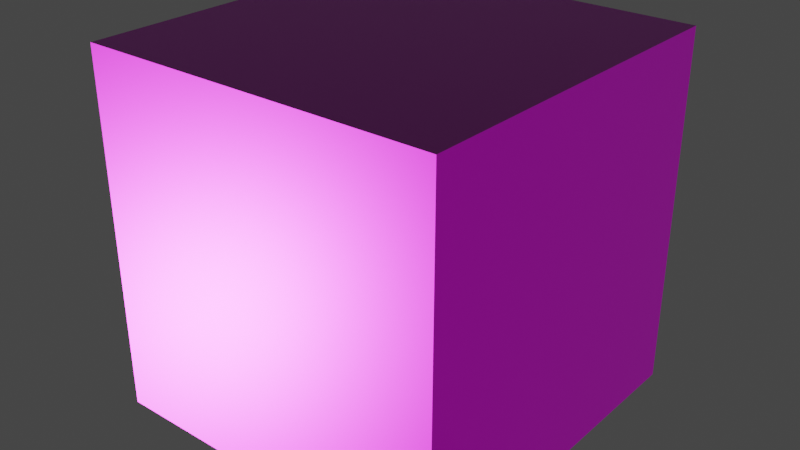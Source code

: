 # Source: Metal029_1K-JPG.blend  (saved by Blender 5.1.30; exported with 4.5.12 LTS)
import bpy
from mathutils import Matrix  # noqa: F401  (used for matrix-valued properties, if any)

bpy.ops.wm.read_factory_settings(use_empty=True)
scene = bpy.context.scene
scene.name = 'Scene'

# ---- images (referenced by path relative to the original .blend; pixels are not part of the script)
import os
ASSET_DIR = os.environ.get("B2B_ASSET_DIR", "")  # directory of the original .blend (textures are referenced by path, not embedded)
HERE = os.path.dirname(os.path.abspath(__file__))  # packed textures are extracted next to this script under _unpacked/

def load_image(name, relpath, width, height, colorspace="sRGB"):
    """Load a texture the original file referenced (path relative to the .blend, or extracted next to this script)."""
    p = next((c for c in (os.path.join(HERE, relpath), os.path.join(ASSET_DIR, relpath)) if relpath and os.path.exists(c)), "")
    if p:
        img = bpy.data.images.load(p, check_existing=True)
        img.name = name
    else:  # same state as the original file: an image datablock whose file is absent (Cycles renders it pink)
        img = bpy.data.images.new(name, width, height)
        img.source = "FILE"
        img.filepath = "//" + (relpath or name)
    img.colorspace_settings.name = colorspace
    return img
img_metal029_1k_jpg_color_jpg_002 = load_image('Metal029_1K-JPG_Color.jpg.002', 'Metal029_1K-JPG_Color.jpg', 1024, 1024, 'sRGB')
img_metal029_1k_jpg_roughness_jpg_001 = load_image('Metal029_1K-JPG_Roughness.jpg.001', 'Metal029_1K-JPG_Roughness.jpg', 1024, 1024, 'Non-Color')
img_metal029_1k_jpg_metalness_jpg_001 = load_image('Metal029_1K-JPG_Metalness.jpg.001', 'Metal029_1K-JPG_Metalness.jpg', 1024, 1024, 'Non-Color')
img_metal029_1k_jpg_normalgl_jpg = load_image('Metal029_1K-JPG_NormalGL.jpg', 'Metal029_1K-JPG_NormalGL.jpg', 1024, 1024, 'Non-Color')

# ---- materials (node trees are filled in below, after node groups)
mat_metal029_1k_jpg_normal = bpy.data.materials.new('Metal029_1K-JPG_NORMAL')
mat_metal029_1k_jpg_normal.use_backface_culling_lightprobe_volume = False

# ---- material node trees
mat_metal029_1k_jpg_normal.use_nodes = True; mat_metal029_1k_jpg_normal.node_tree.nodes.clear()
_N = mat_metal029_1k_jpg_normal.node_tree.nodes; _L = mat_metal029_1k_jpg_normal.node_tree.links
n0 = _N.new('ShaderNodeOutputMaterial'); n0.name = 'Material Output'; n0.location = (350, 0)
n1 = _N.new('ShaderNodeBsdfPrincipled'); n1.name = 'Principled BSDF'; n1.location = (0, 0)
n2 = _N.new('ShaderNodeTexImage'); n2.name = 'Image Texture'; n2.location = (-700, 0)
n2.image = img_metal029_1k_jpg_color_jpg_002
n3 = _N.new('ShaderNodeTexImage'); n3.name = 'Image Texture.001'; n3.location = (-700, -300)
n3.image = img_metal029_1k_jpg_roughness_jpg_001
n4 = _N.new('ShaderNodeTexImage'); n4.name = 'Image Texture.002'; n4.location = (-700, -600)
n4.image = img_metal029_1k_jpg_metalness_jpg_001
n5 = _N.new('ShaderNodeTexImage'); n5.name = 'Image Texture.003'; n5.location = (-700, -900)
n5.image = img_metal029_1k_jpg_normalgl_jpg
n6 = _N.new('ShaderNodeNormalMap'); n6.name = 'Normal Map'; n6.location = (-350, -900)
n7 = _N.new('ShaderNodeTexCoord'); n7.name = 'Texture Coordinate'; n7.location = (-2000, 0)
n8 = _N.new('ShaderNodeMapping'); n8.name = 'Mapping'; n8.location = (-1500, 0)
n8.vector_type = 'TEXTURE'
_L.new(n1.outputs[0], n0.inputs[0])
_L.new(n2.outputs[0], n1.inputs[0])
_L.new(n3.outputs[0], n1.inputs[2])
_L.new(n4.outputs[0], n1.inputs[1])
_L.new(n5.outputs[0], n6.inputs[1])
_L.new(n6.outputs[0], n1.inputs[5])
_L.new(n7.outputs[2], n8.inputs[0])
_L.new(n8.outputs[0], n2.inputs[0])
_L.new(n8.outputs[0], n3.inputs[0])
_L.new(n8.outputs[0], n4.inputs[0])
_L.new(n8.outputs[0], n5.inputs[0])
n0.is_active_output = True

# ---- world
world_world = bpy.data.worlds.new('World'); scene.world = world_world
world_world.use_nodes = True; world_world.node_tree.nodes.clear()
_N = world_world.node_tree.nodes; _L = world_world.node_tree.links
n0 = _N.new('ShaderNodeOutputWorld'); n0.name = 'World Output'; n0.location = (300, 300)
n1 = _N.new('ShaderNodeBackground'); n1.name = 'Background'; n1.location = (10, 300)
n1.inputs[0].default_value = (0.05088, 0.05088, 0.05088, 1.0)
_L.new(n1.outputs[0], n0.inputs[0])
n0.is_active_output = True
world_world.color = (0.05088, 0.05088, 0.05088)
world_world.use_sun_shadow = False
world_world.sun_shadow_jitter_overblur = 0.0

# ---- meshes
me_cube = bpy.data.meshes.new('Cube')
me_cube.from_pydata([(-1.0, -1.0, -1.0), (-1.0, -1.0, 1.0), (-1.0, 1.0, -1.0), (-1.0, 1.0, 1.0), (1.0, -1.0, -1.0), (1.0, -1.0, 1.0), (1.0, 1.0, -1.0), (1.0, 1.0, 1.0)], [], [(0, 1, 3, 2), (2, 3, 7, 6), (6, 7, 5, 4), (4, 5, 1, 0), (2, 6, 4, 0), (7, 3, 1, 5)])
_uv = me_cube.uv_layers.new(name='UVMap')
_uv.uv.foreach_set('vector', [0.375, 0.0, 0.625, 0.0, 0.625, 0.25, 0.375, 0.25, 0.375, 0.25, 0.625, 0.25, 0.625, 0.5, 0.375, 0.5, 0.375, 0.5, 0.625, 0.5, 0.625, 0.75, 0.375, 0.75, 0.375, 0.75, 0.625, 0.75, 0.625, 1.0, 0.375, 1.0, 0.125, 0.5, 0.375, 0.5, 0.375, 0.75, 0.125, 0.75, 0.625, 0.5, 0.875, 0.5, 0.875, 0.75, 0.625, 0.75])
me_cube.materials.append(mat_metal029_1k_jpg_normal)
me_cube.update()

# ---- objects
ob_cube = bpy.data.objects.new('Cube', me_cube)

# ---- transforms, parenting, visibility, modifiers, constraints
ob_cube.location = (0.0, 0.0, 0.0)

# ---- collection membership
scene.collection.objects.link(ob_cube)

# ---- scene / render settings (as saved in the file)
scene.frame_start = 1; scene.frame_end = 250; scene.frame_set(1)
scene.render.engine = 'BLENDER_EEVEE_NEXT'
scene.render.bake_bias = 0.0
scene.render.bake_samples = 0
scene.cycles.sampling_pattern = 'TABULATED_SOBOL'
scene.view_settings.view_transform = 'Filmic'
bpy.context.view_layer.update()

# ---- added for rendering (the .blend has no active camera and no usable light): camera, sun
cam_auto = bpy.data.cameras.new('AutoCamera')
cam_auto.lens = 50.0
cam_auto.sensor_width = 36.0
cam_auto.clip_end = 1000.0
ob_auto_camera = bpy.data.objects.new('AutoCamera', cam_auto)
scene.collection.objects.link(ob_auto_camera)
ob_auto_camera.location = (3.20507, -3.84609, 2.56406)
ob_auto_camera.rotation_euler = (1.09748, -7.21219e-08, 0.694738)
scene.camera = ob_auto_camera
light_auto_sun = bpy.data.lights.new('AutoSun', 'SUN')
light_auto_sun.energy = 3.0
light_auto_sun.angle = 0.0523599
ob_auto_sun = bpy.data.objects.new('AutoSun', light_auto_sun)
scene.collection.objects.link(ob_auto_sun)
ob_auto_sun.rotation_euler = (0.872665, 0.174533, 0.523599)
bpy.context.view_layer.update()
